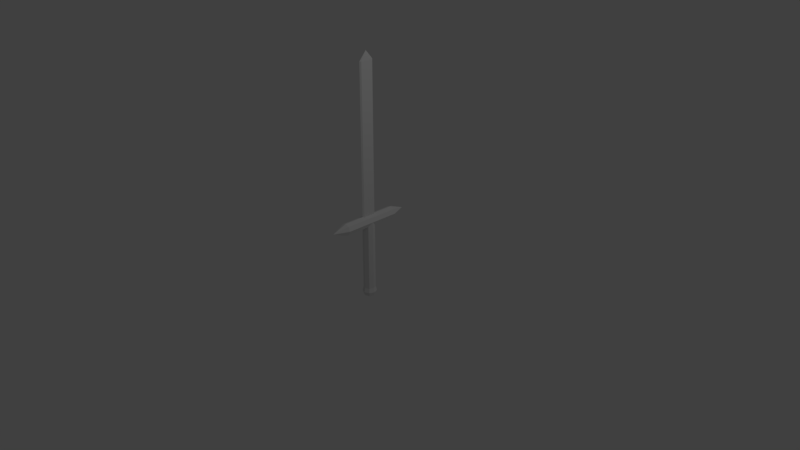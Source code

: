 # Source: sword.blend  (saved by Blender 2.79.0; exported with 4.5.12 LTS)
import bpy
from mathutils import Matrix  # noqa: F401  (used for matrix-valued properties, if any)

bpy.ops.wm.read_factory_settings(use_empty=True)
scene = bpy.context.scene
scene.name = 'Scene'

# ---- collections
col_collection_1 = bpy.data.collections.new('Collection 1'); scene.collection.children.link(col_collection_1)

# ---- world
world_world = bpy.data.worlds.new('World'); scene.world = world_world
world_world.color = (0.05088, 0.05088, 0.05088)
world_world.use_sun_shadow = False
world_world.sun_shadow_jitter_overblur = 0.0
world_world.cycles.sampling_method = 'MANUAL'

# ---- cameras
cam_camera = bpy.data.cameras.new('Camera')
cam_camera.clip_end = 100.0
cam_camera.lens = 35.0
cam_camera.sensor_width = 32.0
cam_camera.sensor_height = 18.0
cam_camera.ortho_scale = 7.314
cam_camera.dof.focus_distance = 0.0
cam_camera.dof.aperture_fstop = 128.0

# ---- lights
light_lamp = bpy.data.lights.new('Lamp', 'POINT')
light_lamp.transmission_factor = 0.0
light_lamp.cutoff_distance = 30.0
light_lamp.energy = 100.0
light_lamp.shadow_buffer_clip_start = 1.001
light_lamp.shadow_soft_size = 0.1
light_lamp.shadow_maximum_resolution = 0.006
light_lamp.use_absolute_resolution = True

# ---- meshes
me_cube_001 = bpy.data.meshes.new('Cube.001')
me_cube_001.from_pydata([(-0.7, -0.7, -1.0), (-0.7, 0.7, -1.0), (0.7, -0.7, -1.0), (0.7, 0.7, -1.0), (-1.0, 0.0, -1.0), (-0.7, -0.7, 0.0), (-1.0, 0.0, 1.0), (0.0, 1.0, -1.0), (1.0, 0.0, -1.0), (0.7, -0.7, 0.0), (0.0, -1.0, -1.0), (0.0, -1.0, 0.0), (1.0, 0.0, 0.0), (0.0, 1.0, 0.0), (-1.0, 0.0, 0.0), (-0.8221, -0.8221, -1.122), (-0.8221, 0.8221, -1.122), (0.8221, -0.8221, -1.122), (0.8221, 0.8221, -1.122), (-1.174, 0.0, -1.122), (0.0, 1.174, -1.122), (1.174, 0.0, -1.122), (0.0, -1.174, -1.122), (-0.7, 4.696, 0.8822), (-0.7, -0.7, -1.229), (-0.7, 0.7, -1.229), (0.7, -0.7, -1.229), (0.7, 0.7, -1.229), (-1.0, 0.0, -1.229), (0.0, 1.0, -1.229), (1.0, 0.0, -1.229), (0.0, -1.0, -1.229), (0.0, 0.0, -1.229), (-0.7, 4.696, 1.118), (-0.7, -4.696, 1.118), (0.7, 4.696, 0.8822), (0.7, 4.696, 1.118), (0.7, -4.696, 1.118), (-1.0, 4.696, 1.0), (0.7, 0.7, 0.0), (-1.0, -4.696, 1.0), (-8.882e-16, 4.696, 1.168), (-8.882e-16, -4.696, 1.168), (1.0, 4.696, 1.0), (1.0, -4.696, 1.0), (0.7, -4.696, 0.8822), (1.0, 1.49e-08, 1.0), (-1.49e-08, -7.19, 1.0), (-1.49e-08, 7.19, 1.0), (-0.7, -0.7, 0.8822), (-0.7, -4.696, 0.8822), (-8.882e-16, -4.696, 0.8317), (0.0, -1.0, 0.8317), (0.7, -0.7, 0.8822), (-0.7, 0.7, 0.8822), (-0.7, 0.7, 0.0), (0.7, 0.7, 0.8822), (0.0, 1.0, 0.8317), (-8.882e-16, 4.696, 0.8317), (-0.1641, -1.0, 1.285), (-0.1641, 1.0, 1.156), (-0.1641, 1.0, 1.285), (0.1641, -1.0, 1.156), (0.1641, -1.0, 1.285), (0.1641, 1.0, 1.156), (0.1641, 1.0, 1.285), (0.0, 1.24, 1.285), (0.0, -1.24, 1.285), (0.1641, 0.0, 1.285), (-8.882e-16, 1.24, 1.168), (0.7, -2.98e-08, 1.118), (0.1641, -2.98e-08, 1.156), (0.0, -1.24, 1.168), (-0.1641, -1.0, 1.156), (-0.7, -2.98e-08, 1.118), (-0.1641, 0.0, 1.156), (-8.882e-16, -2.98e-08, 1.168), (-0.1641, -1.0, 2.319), (-0.1641, 1.0, 2.319), (0.1641, -1.0, 2.319), (0.1641, 1.0, 2.319), (0.0, 1.24, 2.319), (0.0, -1.24, 2.319), (0.1641, 0.0, 2.319), (-0.1641, -1.0, 3.787), (-0.1641, 1.0, 3.787), (0.1641, -1.0, 3.787), (0.1641, 1.0, 3.787), (0.0, 1.24, 3.787), (0.0, -1.24, 3.787), (0.1641, 0.0, 3.787), (-0.1641, -1.0, 5.338), (-0.1641, 1.0, 5.338), (0.1641, -1.0, 5.338), (0.1641, 1.0, 5.338), (0.0, 1.24, 5.338), (0.0, -1.24, 5.338), (0.1641, 0.0, 5.338), (0.02344, -2.593e-07, 5.587)], [(71, 68), (75, 76), (76, 69), (76, 71), (72, 76)], [(2, 10, 22, 17), (5, 49, 6, 14), (49, 52, 51, 50), (23, 58, 57, 54), (4, 1, 16, 19), (7, 3, 18, 20), (3, 8, 21, 18), (10, 11, 5, 0), (2, 9, 11, 10), (8, 12, 9, 2), (3, 39, 12, 8), (7, 13, 39, 3), (1, 55, 13, 7), (4, 14, 55, 1), (0, 5, 14, 4), (20, 18, 27, 29), (22, 15, 24, 31), (15, 19, 28, 24), (18, 21, 30, 27), (8, 2, 17, 21), (1, 7, 20, 16), (10, 0, 15, 22), (0, 4, 19, 15), (32, 30, 26, 31), (28, 32, 31, 24), (25, 29, 32, 28), (29, 27, 30, 32), (17, 22, 31, 26), (16, 20, 29, 25), (21, 17, 26, 30), (19, 16, 25, 28), (6, 40, 34, 74), (42, 34, 47), (45, 44, 47), (51, 45, 47), (40, 50, 47), (57, 13, 55, 54), (36, 70, 46, 43), (70, 37, 44, 46), (66, 65, 64, 69), (38, 6, 74, 33), (33, 41, 48), (43, 35, 48), (35, 58, 48), (38, 33, 48), (34, 40, 47), (50, 51, 47), (44, 37, 47), (37, 42, 47), (58, 23, 48), (23, 38, 48), (36, 43, 48), (41, 36, 48), (6, 49, 50, 40), (5, 11, 52, 49), (9, 53, 52, 11), (53, 45, 51, 52), (53, 46, 44, 45), (12, 46, 53, 9), (23, 54, 6, 38), (14, 6, 54, 55), (39, 13, 57, 56), (58, 35, 56, 57), (35, 43, 46, 56), (39, 56, 46, 12), (73, 59, 61, 60, 75), (64, 65, 68, 63, 62, 71), (66, 61, 78, 81), (61, 66, 69, 60), (63, 67, 72, 62), (59, 73, 72, 67), (41, 69, 64, 36), (64, 71, 70, 36), (41, 33, 60, 69), (33, 74, 75, 60), (37, 62, 72, 42), (71, 62, 37, 70), (42, 72, 73, 34), (75, 74, 34, 73), (77, 82, 89, 84), (63, 68, 83, 79), (65, 66, 81, 80), (68, 65, 80, 83), (61, 59, 77, 78), (67, 63, 79, 82), (59, 67, 82, 77), (85, 84, 91, 92), (80, 81, 88, 87), (83, 80, 87, 90), (81, 78, 85, 88), (79, 83, 90, 86), (78, 77, 84, 85), (82, 79, 86, 89), (97, 94, 98), (89, 86, 93, 96), (84, 89, 96, 91), (87, 88, 95, 94), (90, 87, 94, 97), (88, 85, 92, 95), (86, 90, 97, 93), (95, 92, 98), (93, 97, 98), (92, 91, 98), (96, 93, 98), (91, 96, 98), (94, 95, 98)])
me_cube_001.use_remesh_preserve_volume = False
me_cube_001.use_remesh_preserve_attributes = False
me_cube_001.use_mirror_vertex_groups = False
me_cube_001.update()

# ---- objects
ob_sword = bpy.data.objects.new('Sword', me_cube_001)
ob_lamp = bpy.data.objects.new('Lamp', light_lamp)
ob_camera = bpy.data.objects.new('Camera', cam_camera)

# ---- transforms, parenting, visibility, modifiers, constraints
ob_sword.location = (0.0, 0.0, 0.0)
ob_sword.scale = (0.0802, 0.0802, 0.4766)
ob_sword.lineart.crease_threshold = 0.0
ob_lamp.location = (4.076, 1.005, 5.904)
ob_lamp.rotation_euler = (0.6503, 0.05522, 1.866)
ob_lamp.lock_rotations_4d = False
ob_lamp.empty_display_type = 'ARROWS'
ob_lamp.color = (0.0, 0.0, 0.0, 0.0)
ob_lamp.lineart.crease_threshold = 0.0
ob_camera.location = (7.481, -6.508, 5.344)
ob_camera.rotation_euler = (1.109, 0.0, 0.8149)
ob_camera.lock_rotations_4d = False
ob_camera.empty_display_type = 'ARROWS'
ob_camera.color = (0.0, 0.0, 0.0, 0.0)
ob_camera.display_type = 'WIRE'
ob_camera.lineart.crease_threshold = 0.0

# ---- collection membership
col_collection_1.objects.link(ob_sword)
col_collection_1.objects.link(ob_lamp)
col_collection_1.objects.link(ob_camera)

# ---- scene / render settings (as saved in the file)
scene.camera = ob_camera
scene.frame_start = 1; scene.frame_end = 250; scene.frame_set(1)
scene.render.engine = 'BLENDER_EEVEE_NEXT'
scene.render.resolution_percentage = 50
scene.render.dither_intensity = 0.0
scene.cycles.use_denoising = False
scene.cycles.samples = 128
scene.cycles.sampling_pattern = 'TABULATED_SOBOL'
scene.cycles.use_adaptive_sampling = False
scene.cycles.use_light_tree = False
scene.cycles.blur_glossy = 0.0
scene.cycles.sample_clamp_indirect = 0.0
scene.view_settings.view_transform = 'Standard'
bpy.context.view_layer.update()
